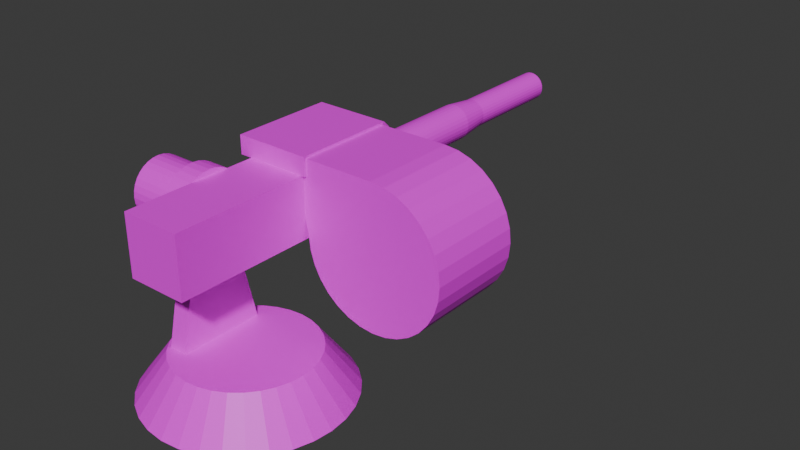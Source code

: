 # Source: AGL.blend  (saved by Blender 4.1.24; exported with 4.5.12 LTS)
import bpy
from mathutils import Matrix  # noqa: F401  (used for matrix-valued properties, if any)

bpy.ops.wm.read_factory_settings(use_empty=True)
scene = bpy.context.scene
scene.name = 'Scene'

# ---- collections
col_agl = bpy.data.collections.new('AGL'); scene.collection.children.link(col_agl)

# ---- images (referenced by path relative to the original .blend; pixels are not part of the script)
import os
ASSET_DIR = os.environ.get("B2B_ASSET_DIR", "")  # directory of the original .blend (textures are referenced by path, not embedded)
HERE = os.path.dirname(os.path.abspath(__file__))  # packed textures are extracted next to this script under _unpacked/

def load_image(name, relpath, width, height, colorspace="sRGB"):
    """Load a texture the original file referenced (path relative to the .blend, or extracted next to this script)."""
    p = next((c for c in (os.path.join(HERE, relpath), os.path.join(ASSET_DIR, relpath)) if relpath and os.path.exists(c)), "")
    if p:
        img = bpy.data.images.load(p, check_existing=True)
        img.name = name
    else:  # same state as the original file: an image datablock whose file is absent (Cycles renders it pink)
        img = bpy.data.images.new(name, width, height)
        img.source = "FILE"
        img.filepath = "//" + (relpath or name)
    img.colorspace_settings.name = colorspace
    return img
img_image = load_image('Image', 'AGL.png', 1024, 1024, 'sRGB')

# ---- materials (node trees are filled in below, after node groups)
mat_agl_diffuse = bpy.data.materials.new('agl_diffuse')
mat_agl_diffuse.use_transparent_shadow = False

# ---- material node trees
mat_agl_diffuse.use_nodes = True; mat_agl_diffuse.node_tree.nodes.clear()
_N = mat_agl_diffuse.node_tree.nodes; _L = mat_agl_diffuse.node_tree.links
n0 = _N.new('ShaderNodeBsdfPrincipled'); n0.name = 'Principled BSDF'; n0.location = (10, 300)
n1 = _N.new('ShaderNodeOutputMaterial'); n1.name = 'Material Output'; n1.location = (300, 300)
n2 = _N.new('ShaderNodeTexImage'); n2.name = 'Image Texture'; n2.location = (-280, 280)
n2.image = img_image
_L.new(n0.outputs[0], n1.inputs[0])
_L.new(n2.outputs[0], n0.inputs[0])
n1.is_active_output = True

# ---- world
world_world = bpy.data.worlds.new('World'); scene.world = world_world
world_world.use_nodes = True; world_world.node_tree.nodes.clear()
_N = world_world.node_tree.nodes; _L = world_world.node_tree.links
n0 = _N.new('ShaderNodeOutputWorld'); n0.name = 'World Output'; n0.location = (300, 300)
n1 = _N.new('ShaderNodeBackground'); n1.name = 'Background'; n1.location = (10, 300)
n1.inputs[0].default_value = (0.05088, 0.05088, 0.05088, 1.0)
_L.new(n1.outputs[0], n0.inputs[0])
n0.is_active_output = True
world_world.color = (0.05088, 0.05088, 0.05088)
world_world.use_sun_shadow = False
world_world.sun_shadow_jitter_overblur = 0.0

# ---- meshes
me_cube = bpy.data.meshes.new('Cube')
me_cube.from_pydata([(0.06703, -0.5362, 0.06703), (0.06703, -0.5362, -0.06703), (-0.06703, -0.5362, 0.06703), (-0.06703, -0.5362, -0.06703), (0.06703, 0.06703, 0.03916), (0.06703, 0.06703, -0.06703), (-0.06703, 0.06703, 0.03916), (-0.06703, 0.06703, -0.06703), (0.06703, -0.2346, -0.06703), (-0.06703, -0.2346, 0.06703), (-0.06703, -0.2346, -0.06703), (0.06703, -0.2346, 0.06703), (0.06703, 0.006703, -0.06703), (-0.06703, 0.006703, 0.06703), (-0.06703, 0.006703, -0.06703), (0.06703, 0.006703, 0.06703), (-0.094, -0.2346, 0.06703), (-0.094, 0.006703, 0.06703), (-0.094, -0.2346, 0.1082), (0.07507, 0.006703, 0.06703), (0.07507, -0.2346, 0.06703), (0.07507, -0.2346, 0.1082), (0.03315, 0.3902, -0.01306), (0.04135, 0.06672, -0.01306), (0.03252, 0.3902, -0.01953), (0.04056, 0.06672, -0.02113), (0.03063, 0.3902, -0.02575), (0.03821, 0.06672, -0.02889), (0.02757, 0.3902, -0.03148), (0.03438, 0.06672, -0.03604), (0.02344, 0.3902, -0.03651), (0.02924, 0.06672, -0.0423), (0.01842, 0.3902, -0.04063), (0.02297, 0.06672, -0.04745), (0.01269, 0.3902, -0.04369), (0.01583, 0.06672, -0.05127), (0.006468, 0.3902, -0.04558), (0.008068, 0.06672, -0.05362), (-3.415e-09, 0.3902, -0.04622), (1.162e-08, 0.06672, -0.05442), (-0.006468, 0.3902, -0.04558), (-0.008068, 0.06672, -0.05362), (-0.01269, 0.3902, -0.04369), (-0.01583, 0.06672, -0.05127), (-0.01842, 0.3902, -0.04063), (-0.02297, 0.06672, -0.04745), (-0.02344, 0.3902, -0.03651), (-0.02924, 0.06672, -0.04231), (-0.02757, 0.3902, -0.03148), (-0.03438, 0.06672, -0.03604), (-0.03063, 0.3902, -0.02575), (-0.03821, 0.06672, -0.02889), (-0.03252, 0.3902, -0.01953), (-0.04056, 0.06672, -0.02113), (-0.03315, 0.3902, -0.01306), (-0.04135, 0.06672, -0.01306), (-0.03252, 0.3902, -0.006596), (-0.04056, 0.06672, -0.004996), (-0.03063, 0.3902, -0.0003765), (-0.03821, 0.06672, 0.002762), (-0.02757, 0.3902, 0.005355), (-0.03438, 0.06672, 0.009911), (-0.02344, 0.3902, 0.01038), (-0.02924, 0.06672, 0.01618), (-0.01842, 0.3902, 0.0145), (-0.02297, 0.06672, 0.02132), (-0.01269, 0.3902, 0.01757), (-0.01583, 0.06672, 0.02514), (-0.006468, 0.3902, 0.01945), (-0.008068, 0.06672, 0.0275), (-1.447e-08, 0.3902, 0.02009), (5.04e-10, 0.06672, 0.02829), (0.006468, 0.3902, 0.01945), (0.008068, 0.06672, 0.0275), (0.01269, 0.3902, 0.01757), (0.01583, 0.06672, 0.02514), (0.01842, 0.3902, 0.0145), (0.02297, 0.06672, 0.02132), (0.02344, 0.3902, 0.01038), (0.02924, 0.06672, 0.01618), (0.02757, 0.3902, 0.005355), (0.03438, 0.06672, 0.009911), (0.03063, 0.3902, -0.0003765), (0.03821, 0.06672, 0.002762), (0.03252, 0.3902, -0.006596), (0.04056, 0.06672, -0.004996), (0.04135, 0.3215, -0.01306), (0.04056, 0.3215, -0.02113), (0.03821, 0.3215, -0.02889), (0.03438, 0.3215, -0.03604), (0.02924, 0.3215, -0.0423), (0.02297, 0.3215, -0.04745), (0.01583, 0.3215, -0.05127), (0.008068, 0.3215, -0.05362), (-2.534e-09, 0.3215, -0.05442), (-0.008068, 0.3215, -0.05362), (-0.01583, 0.3215, -0.05127), (-0.02297, 0.3215, -0.04745), (-0.02924, 0.3215, -0.04231), (-0.03438, 0.3215, -0.03604), (-0.03821, 0.3215, -0.02889), (-0.04056, 0.3215, -0.02113), (-0.04135, 0.3215, -0.01306), (-0.04056, 0.3215, -0.004996), (-0.03821, 0.3215, 0.002762), (-0.03438, 0.3215, 0.009911), (-0.02924, 0.3215, 0.01618), (-0.02297, 0.3215, 0.02132), (-0.01583, 0.3215, 0.02514), (-0.008068, 0.3215, 0.0275), (-1.365e-08, 0.3215, 0.02829), (0.008068, 0.3215, 0.0275), (0.01583, 0.3215, 0.02514), (0.02297, 0.3215, 0.02132), (0.02924, 0.3215, 0.01618), (0.03438, 0.3215, 0.009911), (0.03821, 0.3215, 0.002762), (0.04056, 0.3215, -0.004996), (0.03315, 0.6326, -0.01306), (0.03252, 0.6326, -0.01953), (0.03063, 0.6326, -0.02575), (0.02757, 0.6326, -0.03148), (0.02344, 0.6326, -0.03651), (0.01842, 0.6326, -0.04063), (0.01269, 0.6326, -0.04369), (0.006468, 0.6326, -0.04558), (-6.306e-09, 0.6326, -0.04622), (-0.006468, 0.6326, -0.04558), (-0.01269, 0.6326, -0.04369), (-0.01842, 0.6326, -0.04063), (-0.02344, 0.6326, -0.03651), (-0.02757, 0.6326, -0.03148), (-0.03063, 0.6326, -0.02575), (-0.03252, 0.6326, -0.01953), (-0.03315, 0.6326, -0.01306), (-0.03252, 0.6326, -0.006596), (-0.03063, 0.6326, -0.0003765), (-0.02757, 0.6326, 0.005355), (-0.02344, 0.6326, 0.01038), (-0.01842, 0.6326, 0.0145), (-0.01269, 0.6326, 0.01757), (-0.006468, 0.6326, 0.01945), (-1.736e-08, 0.6326, 0.02009), (0.006468, 0.6326, 0.01945), (0.01269, 0.6326, 0.01757), (0.01842, 0.6326, 0.0145), (0.02344, 0.6326, 0.01038), (0.02757, 0.6326, 0.005355), (0.03063, 0.6326, -0.0003765), (0.03252, 0.6326, -0.006596), (-0.094, -0.007373, 0.1082), (-0.094, 0.006703, 0.09416), (0.07507, 0.006703, 0.09416), (0.07507, -0.007373, 0.1082)], [], [(15, 4, 6, 13), (14, 13, 6, 7), (7, 6, 4, 5), (8, 1, 3, 10), (1, 0, 2, 3), (8, 11, 0, 1), (12, 15, 11, 8), (12, 8, 10, 14), (3, 2, 9, 10), (0, 11, 9, 2), (5, 12, 14, 7), (5, 4, 15, 12), (10, 9, 13, 14), (17, 16, 150), (21, 20, 153), (20, 19, 153), (19, 152, 153), (13, 9, 16, 17), (16, 18, 150), (151, 150, 153, 152), (11, 15, 19, 20), (151, 17, 150), (18, 16, 9, 11, 20, 21), (86, 23, 25, 87), (87, 25, 27, 88), (88, 27, 29, 89), (89, 29, 31, 90), (90, 31, 33, 91), (91, 33, 35, 92), (92, 35, 37, 93), (93, 37, 39, 94), (94, 39, 41, 95), (95, 41, 43, 96), (96, 43, 45, 97), (97, 45, 47, 98), (98, 47, 49, 99), (99, 49, 51, 100), (100, 51, 53, 101), (101, 53, 55, 102), (102, 55, 57, 103), (103, 57, 59, 104), (104, 59, 61, 105), (105, 61, 63, 106), (106, 63, 65, 107), (107, 65, 67, 108), (108, 67, 69, 109), (109, 69, 71, 110), (110, 71, 73, 111), (111, 73, 75, 112), (112, 75, 77, 113), (113, 77, 79, 114), (114, 79, 81, 115), (115, 81, 83, 116), (116, 83, 85, 117), (117, 85, 23, 86), (54, 56, 135, 134), (24, 22, 86, 87), (26, 24, 87, 88), (28, 26, 88, 89), (30, 28, 89, 90), (32, 30, 90, 91), (34, 32, 91, 92), (36, 34, 92, 93), (38, 36, 93, 94), (40, 38, 94, 95), (42, 40, 95, 96), (44, 42, 96, 97), (46, 44, 97, 98), (48, 46, 98, 99), (50, 48, 99, 100), (52, 50, 100, 101), (54, 52, 101, 102), (56, 54, 102, 103), (58, 56, 103, 104), (60, 58, 104, 105), (62, 60, 105, 106), (64, 62, 106, 107), (66, 64, 107, 108), (68, 66, 108, 109), (70, 68, 109, 110), (72, 70, 110, 111), (74, 72, 111, 112), (76, 74, 112, 113), (78, 76, 113, 114), (80, 78, 114, 115), (82, 80, 115, 116), (84, 82, 116, 117), (22, 84, 117, 86), (118, 119, 120, 121, 122, 123, 124, 125, 126, 127, 128, 129, 130, 131, 132, 133, 134, 135, 136, 137, 138, 139, 140, 141, 142, 143, 144, 145, 146, 147, 148, 149), (28, 30, 122, 121), (82, 84, 149, 148), (56, 58, 136, 135), (30, 32, 123, 122), (84, 22, 118, 149), (58, 60, 137, 136), (32, 34, 124, 123), (60, 62, 138, 137), (34, 36, 125, 124), (62, 64, 139, 138), (36, 38, 126, 125), (64, 66, 140, 139), (38, 40, 127, 126), (66, 68, 141, 140), (40, 42, 128, 127), (68, 70, 142, 141), (42, 44, 129, 128), (70, 72, 143, 142), (44, 46, 130, 129), (72, 74, 144, 143), (46, 48, 131, 130), (74, 76, 145, 144), (48, 50, 132, 131), (22, 24, 119, 118), (76, 78, 146, 145), (50, 52, 133, 132), (24, 26, 120, 119), (78, 80, 147, 146), (52, 54, 134, 133), (26, 28, 121, 120), (80, 82, 148, 147), (150, 18, 21, 153), (151, 152, 19, 15, 13, 17)])
_uv = me_cube.uv_layers.new(name='UVMap')
_uv.uv.foreach_set('vector', [0.8902, 0.2603, 0.9338, 0.2603, 0.9338, 0.3483, 0.8902, 0.3483, 0.5419, 0.0557, 0.4539, 0.0557, 0.4722, 0.01609, 0.5419, 0.01609, 0.1357, 0.9266, 0.06598, 0.9266, 0.06598, 0.8386, 0.1357, 0.8386, 0.2779, 0.2141, 0.2779, 0.4122, 0.1898, 0.4122, 0.1898, 0.2141, 0.858, 0.2603, 0.858, 0.3483, 0.77, 0.3483, 0.77, 0.2603, 0.2779, 0.2141, 0.3659, 0.2141, 0.3659, 0.4122, 0.2779, 0.4122, 0.2779, 0.0557, 0.3659, 0.0557, 0.3659, 0.2141, 0.2779, 0.2141, 0.2779, 0.0557, 0.2779, 0.2141, 0.1898, 0.2141, 0.1898, 0.0557, 0.5419, 0.4122, 0.4539, 0.4122, 0.4539, 0.2141, 0.5419, 0.2141, 0.3659, 0.4122, 0.3659, 0.2141, 0.4539, 0.2141, 0.4539, 0.4122, 0.2779, 0.01609, 0.2779, 0.0557, 0.1898, 0.0557, 0.1898, 0.01609, 0.2779, 0.01609, 0.3476, 0.01609, 0.3659, 0.0557, 0.2779, 0.0557, 0.5419, 0.2141, 0.4539, 0.2141, 0.4539, 0.0557, 0.5419, 0.0557, 0.7964, 0.6079, 0.7964, 0.4494, 0.8235, 0.5986, 0.9345, 0.4494, 0.9615, 0.4494, 0.9345, 0.5986, 0.9615, 0.4494, 0.9615, 0.6079, 0.9345, 0.5986, 0.9615, 0.6079, 0.9437, 0.6079, 0.9345, 0.5986, 0.0338, 0.6653, 0.0338, 0.8237, 0.01609, 0.8237, 0.01609, 0.6653, 0.7964, 0.4494, 0.8235, 0.4494, 0.8235, 0.5986, 0.8235, 0.6117, 0.8235, 0.5986, 0.9345, 0.5986, 0.9345, 0.6117, 0.3659, 0.2141, 0.3659, 0.0557, 0.3712, 0.0557, 0.3712, 0.2141, 0.8142, 0.6079, 0.7964, 0.6079, 0.8235, 0.5986, 0.8235, 0.4494, 0.8235, 0.4224, 0.8412, 0.4224, 0.9292, 0.4224, 0.9345, 0.4224, 0.9345, 0.4494, 0.7001, 0.1758, 0.7021, 0.01653, 0.7072, 0.01653, 0.7051, 0.1758, 0.7051, 0.1758, 0.7072, 0.01653, 0.7123, 0.01653, 0.7101, 0.1758, 0.7101, 0.1758, 0.7123, 0.01653, 0.7174, 0.01653, 0.7151, 0.1758, 0.7151, 0.1758, 0.7174, 0.01653, 0.7225, 0.01653, 0.7201, 0.1758, 0.7201, 0.1758, 0.7225, 0.01653, 0.7276, 0.01653, 0.7252, 0.1758, 0.7252, 0.1758, 0.7276, 0.01653, 0.7327, 0.01653, 0.7303, 0.1758, 0.7303, 0.1758, 0.7327, 0.01653, 0.7378, 0.01653, 0.7354, 0.1758, 0.576, 0.1758, 0.5741, 0.01653, 0.5792, 0.01653, 0.5812, 0.1758, 0.5812, 0.1758, 0.5792, 0.01653, 0.5843, 0.01653, 0.5863, 0.1758, 0.5863, 0.1758, 0.5843, 0.01653, 0.5895, 0.01653, 0.5914, 0.1758, 0.5914, 0.1758, 0.5895, 0.01653, 0.5946, 0.01653, 0.5964, 0.1758, 0.5964, 0.1758, 0.5946, 0.01653, 0.5997, 0.01653, 0.6014, 0.1758, 0.6014, 0.1758, 0.5997, 0.01653, 0.6049, 0.01653, 0.6064, 0.1758, 0.6064, 0.1758, 0.6049, 0.01653, 0.61, 0.01653, 0.6114, 0.1758, 0.6114, 0.1758, 0.61, 0.01653, 0.6151, 0.01653, 0.6164, 0.1758, 0.6164, 0.1758, 0.6151, 0.01653, 0.6202, 0.01653, 0.6213, 0.1758, 0.6213, 0.1758, 0.6202, 0.01653, 0.6253, 0.01653, 0.6263, 0.1758, 0.6263, 0.1758, 0.6253, 0.01653, 0.6305, 0.01653, 0.6312, 0.1758, 0.6312, 0.1758, 0.6305, 0.01653, 0.6356, 0.01653, 0.6361, 0.1758, 0.6361, 0.1758, 0.6356, 0.01653, 0.6407, 0.01653, 0.641, 0.1758, 0.641, 0.1758, 0.6407, 0.01653, 0.6458, 0.01653, 0.646, 0.1758, 0.646, 0.1758, 0.6458, 0.01653, 0.6509, 0.01653, 0.6509, 0.1758, 0.6509, 0.1758, 0.6509, 0.01653, 0.6561, 0.01653, 0.6558, 0.1758, 0.6558, 0.1758, 0.6561, 0.01653, 0.6612, 0.01653, 0.6607, 0.1758, 0.6607, 0.1758, 0.6612, 0.01653, 0.6663, 0.01653, 0.6656, 0.1758, 0.6656, 0.1758, 0.6663, 0.01653, 0.6714, 0.01653, 0.6705, 0.1758, 0.6705, 0.1758, 0.6714, 0.01653, 0.6765, 0.01653, 0.6754, 0.1758, 0.6754, 0.1758, 0.6765, 0.01653, 0.6816, 0.01653, 0.6803, 0.1758, 0.6803, 0.1758, 0.6816, 0.01653, 0.6868, 0.01653, 0.6853, 0.1758, 0.6853, 0.1758, 0.6868, 0.01653, 0.6919, 0.01653, 0.6902, 0.1758, 0.6902, 0.1758, 0.6919, 0.01653, 0.697, 0.01653, 0.6951, 0.1758, 0.6951, 0.1758, 0.697, 0.01653, 0.7021, 0.01653, 0.7001, 0.1758, 0.6236, 0.2207, 0.6282, 0.2207, 0.6288, 0.3901, 0.6243, 0.3901, 0.7021, 0.2207, 0.6976, 0.2207, 0.7001, 0.1758, 0.7051, 0.1758, 0.7067, 0.2207, 0.7021, 0.2207, 0.7051, 0.1758, 0.7101, 0.1758, 0.7112, 0.2207, 0.7067, 0.2207, 0.7101, 0.1758, 0.7151, 0.1758, 0.7157, 0.2207, 0.7112, 0.2207, 0.7151, 0.1758, 0.7201, 0.1758, 0.7201, 0.2207, 0.7157, 0.2207, 0.7201, 0.1758, 0.7252, 0.1758, 0.7246, 0.2207, 0.7201, 0.2207, 0.7252, 0.1758, 0.7303, 0.1758, 0.7289, 0.2207, 0.7246, 0.2207, 0.7303, 0.1758, 0.7354, 0.1758, 0.5874, 0.2207, 0.583, 0.2207, 0.576, 0.1758, 0.5812, 0.1758, 0.5918, 0.2207, 0.5874, 0.2207, 0.5812, 0.1758, 0.5863, 0.1758, 0.5963, 0.2207, 0.5918, 0.2207, 0.5863, 0.1758, 0.5914, 0.1758, 0.6008, 0.2207, 0.5963, 0.2207, 0.5914, 0.1758, 0.5964, 0.1758, 0.6053, 0.2207, 0.6008, 0.2207, 0.5964, 0.1758, 0.6014, 0.1758, 0.6098, 0.2207, 0.6053, 0.2207, 0.6014, 0.1758, 0.6064, 0.1758, 0.6144, 0.2207, 0.6098, 0.2207, 0.6064, 0.1758, 0.6114, 0.1758, 0.619, 0.2207, 0.6144, 0.2207, 0.6114, 0.1758, 0.6164, 0.1758, 0.6236, 0.2207, 0.619, 0.2207, 0.6164, 0.1758, 0.6213, 0.1758, 0.6282, 0.2207, 0.6236, 0.2207, 0.6213, 0.1758, 0.6263, 0.1758, 0.6328, 0.2207, 0.6282, 0.2207, 0.6263, 0.1758, 0.6312, 0.1758, 0.6374, 0.2207, 0.6328, 0.2207, 0.6312, 0.1758, 0.6361, 0.1758, 0.642, 0.2207, 0.6374, 0.2207, 0.6361, 0.1758, 0.641, 0.1758, 0.6467, 0.2207, 0.642, 0.2207, 0.641, 0.1758, 0.646, 0.1758, 0.6513, 0.2207, 0.6467, 0.2207, 0.646, 0.1758, 0.6509, 0.1758, 0.656, 0.2207, 0.6513, 0.2207, 0.6509, 0.1758, 0.6558, 0.1758, 0.6606, 0.2207, 0.656, 0.2207, 0.6558, 0.1758, 0.6607, 0.1758, 0.6653, 0.2207, 0.6606, 0.2207, 0.6607, 0.1758, 0.6656, 0.1758, 0.6699, 0.2207, 0.6653, 0.2207, 0.6656, 0.1758, 0.6705, 0.1758, 0.6745, 0.2207, 0.6699, 0.2207, 0.6705, 0.1758, 0.6754, 0.1758, 0.6792, 0.2207, 0.6745, 0.2207, 0.6754, 0.1758, 0.6803, 0.1758, 0.6838, 0.2207, 0.6792, 0.2207, 0.6803, 0.1758, 0.6853, 0.1758, 0.6884, 0.2207, 0.6838, 0.2207, 0.6853, 0.1758, 0.6902, 0.1758, 0.693, 0.2207, 0.6884, 0.2207, 0.6902, 0.1758, 0.6951, 0.1758, 0.6976, 0.2207, 0.693, 0.2207, 0.6951, 0.1758, 0.7001, 0.1758, 0.943, 0.7507, 0.9414, 0.7468, 0.9406, 0.7426, 0.9406, 0.7383, 0.9414, 0.7342, 0.943, 0.7302, 0.9454, 0.7267, 0.9484, 0.7237, 0.952, 0.7213, 0.9559, 0.7196, 0.9601, 0.7188, 0.9644, 0.7188, 0.9686, 0.7196, 0.9725, 0.7213, 0.9761, 0.7237, 0.9791, 0.7267, 0.9814, 0.7302, 0.9831, 0.7342, 0.9839, 0.7383, 0.9839, 0.7426, 0.9831, 0.7468, 0.9814, 0.7507, 0.9791, 0.7543, 0.9761, 0.7573, 0.9725, 0.7597, 0.9686, 0.7613, 0.9644, 0.7621, 0.9601, 0.7621, 0.9559, 0.7613, 0.952, 0.7597, 0.9484, 0.7573, 0.9454, 0.7543, 0.7112, 0.2207, 0.7157, 0.2207, 0.7145, 0.3901, 0.71, 0.3901, 0.6884, 0.2207, 0.693, 0.2207, 0.692, 0.3901, 0.6875, 0.3901, 0.6282, 0.2207, 0.6328, 0.2207, 0.6333, 0.3901, 0.6288, 0.3901, 0.7157, 0.2207, 0.7201, 0.2207, 0.719, 0.3901, 0.7145, 0.3901, 0.693, 0.2207, 0.6976, 0.2207, 0.6965, 0.3901, 0.692, 0.3901, 0.6328, 0.2207, 0.6374, 0.2207, 0.6379, 0.3901, 0.6333, 0.3901, 0.7201, 0.2207, 0.7246, 0.2207, 0.7235, 0.3901, 0.719, 0.3901, 0.6374, 0.2207, 0.642, 0.2207, 0.6424, 0.3901, 0.6379, 0.3901, 0.7246, 0.2207, 0.7289, 0.2207, 0.7281, 0.3901, 0.7235, 0.3901, 0.642, 0.2207, 0.6467, 0.2207, 0.6469, 0.3901, 0.6424, 0.3901, 0.583, 0.2207, 0.5874, 0.2207, 0.5884, 0.3901, 0.5839, 0.3901, 0.6467, 0.2207, 0.6513, 0.2207, 0.6514, 0.3901, 0.6469, 0.3901, 0.5874, 0.2207, 0.5918, 0.2207, 0.5929, 0.3901, 0.5884, 0.3901, 0.6513, 0.2207, 0.656, 0.2207, 0.6559, 0.3901, 0.6514, 0.3901, 0.5918, 0.2207, 0.5963, 0.2207, 0.5974, 0.3901, 0.5929, 0.3901, 0.656, 0.2207, 0.6606, 0.2207, 0.6604, 0.3901, 0.6559, 0.3901, 0.5963, 0.2207, 0.6008, 0.2207, 0.6018, 0.3901, 0.5974, 0.3901, 0.6606, 0.2207, 0.6653, 0.2207, 0.6649, 0.3901, 0.6604, 0.3901, 0.6008, 0.2207, 0.6053, 0.2207, 0.6063, 0.3901, 0.6018, 0.3901, 0.6653, 0.2207, 0.6699, 0.2207, 0.6694, 0.3901, 0.6649, 0.3901, 0.6053, 0.2207, 0.6098, 0.2207, 0.6108, 0.3901, 0.6063, 0.3901, 0.6699, 0.2207, 0.6745, 0.2207, 0.6739, 0.3901, 0.6694, 0.3901, 0.6098, 0.2207, 0.6144, 0.2207, 0.6153, 0.3901, 0.6108, 0.3901, 0.6976, 0.2207, 0.7021, 0.2207, 0.701, 0.3901, 0.6965, 0.3901, 0.6745, 0.2207, 0.6792, 0.2207, 0.6784, 0.3901, 0.6739, 0.3901, 0.6144, 0.2207, 0.619, 0.2207, 0.6198, 0.3901, 0.6153, 0.3901, 0.7021, 0.2207, 0.7067, 0.2207, 0.7055, 0.3901, 0.701, 0.3901, 0.6792, 0.2207, 0.6838, 0.2207, 0.683, 0.3901, 0.6784, 0.3901, 0.619, 0.2207, 0.6236, 0.2207, 0.6243, 0.3901, 0.6198, 0.3901, 0.7067, 0.2207, 0.7112, 0.2207, 0.71, 0.3901, 0.7055, 0.3901, 0.6838, 0.2207, 0.6884, 0.2207, 0.6875, 0.3901, 0.683, 0.3901, 0.8235, 0.5986, 0.8235, 0.4494, 0.9345, 0.4494, 0.9345, 0.5986, 0.8235, 0.6117, 0.9345, 0.6117, 0.9345, 0.6295, 0.9292, 0.6295, 0.8412, 0.6295, 0.8235, 0.6295])
me_cube.materials.append(mat_agl_diffuse)
me_cube.use_mirror_vertex_groups = False
me_cube.update()
me_cylinder = bpy.data.meshes.new('Cylinder')
me_cylinder.from_pydata([(0.024, -0.08, 4.673e-09), (-0.024, -0.06697, -4.673e-09), (0.024, -0.07846, -0.01561), (-0.024, -0.06568, -0.01306), (0.024, -0.07391, -0.03061), (-0.024, -0.06187, -0.02563), (0.024, -0.06652, -0.04445), (-0.024, -0.05568, -0.0372), (0.02052, -0.04761, -0.06392), (-0.024, -0.04735, -0.04735), (0.02052, -0.04445, -0.06652), (-0.024, -0.0372, -0.05568), (0.02052, -0.03061, -0.07391), (-0.024, -0.02563, -0.06187), (0.02052, -0.01561, -0.07846), (-0.024, -0.01306, -0.06568), (0.02052, 1.794e-09, -0.08), (-0.024, -2.098e-09, -0.06697), (0.02052, 0.01561, -0.07846), (-0.024, 0.01306, -0.06568), (0.02052, 0.03061, -0.07391), (-0.024, 0.02563, -0.06187), (0.02052, 0.04445, -0.06652), (-0.024, 0.0372, -0.05568), (0.02052, 0.04761, -0.06392), (-0.024, 0.04735, -0.04735), (0.024, 0.06652, -0.04445), (-0.024, 0.05568, -0.0372), (0.024, 0.07391, -0.03061), (-0.024, 0.06187, -0.02563), (0.024, 0.07846, -0.01561), (-0.024, 0.06568, -0.01306), (0.024, 0.08, 4.673e-09), (-0.024, 0.06697, -4.673e-09), (0.024, 0.07846, 0.01561), (-0.024, 0.06568, 0.01306), (0.024, 0.07391, 0.03061), (-0.024, 0.06187, 0.02563), (0.024, 0.06652, 0.04445), (-0.024, 0.05568, 0.0372), (0.024, 0.05657, 0.05657), (-0.024, 0.04735, 0.04735), (0.024, 0.04445, 0.06652), (-0.024, 0.0372, 0.05568), (0.024, 0.03061, 0.07391), (-0.024, 0.02563, 0.06187), (0.024, 0.01561, 0.07846), (-0.024, 0.01306, 0.06568), (0.024, 2.098e-09, 0.08), (-0.024, -2.098e-09, 0.06697), (0.024, -0.01561, 0.07846), (-0.024, -0.01306, 0.06568), (0.024, -0.03061, 0.07391), (-0.024, -0.02563, 0.06187), (0.024, -0.04445, 0.06652), (-0.024, -0.0372, 0.05568), (0.024, -0.05657, 0.05657), (-0.024, -0.04735, 0.04735), (0.024, -0.06652, 0.04445), (-0.024, -0.05568, 0.0372), (0.024, -0.07391, 0.03061), (-0.024, -0.06187, 0.02563), (0.024, -0.07846, 0.01561), (-0.024, -0.06568, 0.01306), (-0.024, -0.07846, -0.01561), (-0.024, -0.08, -4.673e-09), (-0.024, -0.07391, -0.03061), (-0.024, -0.06652, -0.04445), (-0.02052, -0.04761, -0.06392), (-0.02052, -0.04445, -0.06652), (-0.02052, -0.03061, -0.07391), (-0.02052, -0.01561, -0.07846), (-0.02052, -1.794e-09, -0.08), (-0.02052, 0.01561, -0.07846), (-0.02052, 0.03061, -0.07391), (-0.02052, 0.04445, -0.06652), (-0.02052, 0.04761, -0.06392), (-0.024, 0.06652, -0.04445), (-0.024, 0.07391, -0.03061), (-0.024, 0.07846, -0.01561), (-0.024, 0.08, -4.673e-09), (-0.024, 0.07846, 0.01561), (-0.024, 0.07391, 0.03061), (-0.024, 0.06652, 0.04445), (-0.024, 0.05657, 0.05657), (-0.024, 0.04445, 0.06652), (-0.024, 0.03061, 0.07391), (-0.024, 0.01561, 0.07846), (-0.024, -2.098e-09, 0.08), (-0.024, -0.01561, 0.07846), (-0.024, -0.03061, 0.07391), (-0.024, -0.04445, 0.06652), (-0.024, -0.05657, 0.05657), (-0.024, -0.06652, 0.04445), (-0.024, -0.07391, 0.03061), (-0.024, -0.07846, 0.01561), (-0.1245, -0.06568, -0.01306), (-0.1245, -0.06697, -2.548e-08), (-0.1245, -0.06187, -0.02563), (-0.1245, -0.05568, -0.0372), (-0.1245, -0.04735, -0.04735), (-0.1245, -0.0372, -0.05568), (-0.1245, -0.02563, -0.06187), (-0.1245, -0.01306, -0.06568), (-0.1245, -1.088e-08, -0.06697), (-0.1245, 0.01306, -0.06568), (-0.1245, 0.02563, -0.06187), (-0.1245, 0.0372, -0.05568), (-0.1245, 0.04735, -0.04735), (-0.1245, 0.05568, -0.0372), (-0.1245, 0.06187, -0.02563), (-0.1245, 0.06568, -0.01306), (-0.1245, 0.06697, -2.548e-08), (-0.1245, 0.06568, 0.01306), (-0.1245, 0.06187, 0.02563), (-0.1245, 0.05568, 0.0372), (-0.1245, 0.04735, 0.04735), (-0.1245, 0.0372, 0.05568), (-0.1245, 0.02563, 0.06187), (-0.1245, 0.01306, 0.06568), (-0.1245, -1.088e-08, 0.06697), (-0.1245, -0.01306, 0.06568), (-0.1245, -0.02563, 0.06187), (-0.1245, -0.0372, 0.05568), (-0.1245, -0.04735, 0.04735), (-0.1245, -0.05568, 0.0372), (-0.1245, -0.06187, 0.02563), (-0.1245, -0.06568, 0.01306), (-0.024, -0.05657, -0.05657), (0.024, -0.05657, -0.05657), (0.024, -0.04445, -0.06652), (-0.024, -0.04445, -0.06652), (0.024, -0.03061, -0.07391), (-0.024, -0.03061, -0.07391), (0.024, -0.01561, -0.07846), (-0.024, -0.01561, -0.07846), (0.024, 2.098e-09, -0.08), (-0.024, -2.098e-09, -0.08), (0.024, 0.01561, -0.07846), (-0.024, 0.01561, -0.07846), (0.024, 0.03061, -0.07391), (-0.024, 0.03061, -0.07391), (0.024, 0.04445, -0.06652), (-0.024, 0.04445, -0.06652), (0.024, 0.05657, -0.05657), (-0.024, 0.05657, -0.05657), (-0.02052, -0.04445, -0.2828), (0.02052, -0.04445, -0.2828), (-0.02052, -0.03061, -0.2828), (0.02052, -0.03061, -0.2828), (-0.02052, -0.01561, -0.2828), (0.02052, -0.01561, -0.2828), (-0.02052, -6.728e-10, -0.2828), (0.02052, 2.916e-09, -0.2828), (-0.02052, 0.01561, -0.2828), (0.02052, 0.01561, -0.2828), (-0.02052, 0.03061, -0.2828), (0.02052, 0.03061, -0.2828), (-0.02052, 0.04445, -0.2828), (0.02052, 0.04445, -0.2828), (-0.02052, -0.09686, -0.2828), (0.02052, -0.09686, -0.2828), (0.02052, 0.09686, -0.2828), (-0.02052, 0.09686, -0.2828), (0.09073, -0.226, -0.3777), (0.09073, -0.1555, -0.2827), (0.04664, -0.2216, -0.3777), (0.0604, -0.1525, -0.2827), (0.004254, -0.2088, -0.3777), (0.03124, -0.1436, -0.2827), (-0.03481, -0.1879, -0.3777), (0.004361, -0.1293, -0.2827), (-0.06905, -0.1598, -0.3777), (-0.0192, -0.1099, -0.2827), (-0.09716, -0.1255, -0.3777), (-0.03853, -0.08637, -0.2827), (-0.118, -0.08647, -0.3777), (-0.05289, -0.05949, -0.2827), (-0.1309, -0.04408, -0.3777), (-0.06174, -0.03033, -0.2827), (-0.1352, 7.979e-09, -0.3777), (-0.06473, 3.788e-09, -0.2827), (-0.1309, 0.04408, -0.3777), (-0.06174, 0.03033, -0.2827), (-0.118, 0.08647, -0.3777), (-0.05289, 0.05949, -0.2827), (-0.09716, 0.1255, -0.3777), (-0.03853, 0.08637, -0.2827), (-0.06905, 0.1598, -0.3777), (-0.0192, 0.1099, -0.2827), (-0.03481, 0.1879, -0.3777), (0.004361, 0.1293, -0.2827), (0.004254, 0.2088, -0.3777), (0.03124, 0.1436, -0.2827), (0.04664, 0.2216, -0.3777), (0.0604, 0.1525, -0.2827), (0.09073, 0.226, -0.3777), (0.09073, 0.1555, -0.2827), (0.1348, 0.2216, -0.3777), (0.1211, 0.1525, -0.2827), (0.1772, 0.2088, -0.3777), (0.1502, 0.1436, -0.2827), (0.2163, 0.1879, -0.3777), (0.1771, 0.1293, -0.2827), (0.2505, 0.1598, -0.3777), (0.2006, 0.1099, -0.2827), (0.2786, 0.1255, -0.3777), (0.22, 0.08637, -0.2827), (0.2995, 0.08647, -0.3777), (0.2343, 0.05949, -0.2827), (0.3123, 0.04408, -0.3777), (0.2432, 0.03033, -0.2827), (0.3167, -1.323e-08, -0.3777), (0.2462, -1.08e-08, -0.2827), (0.3123, -0.04408, -0.3777), (0.2432, -0.03033, -0.2827), (0.2995, -0.08647, -0.3777), (0.2343, -0.05949, -0.2827), (0.2786, -0.1255, -0.3777), (0.22, -0.08637, -0.2827), (0.2505, -0.1598, -0.3777), (0.2006, -0.1099, -0.2827), (0.2163, -0.1879, -0.3777), (0.1771, -0.1293, -0.2827), (0.1772, -0.2088, -0.3777), (0.1502, -0.1436, -0.2827), (0.1348, -0.2216, -0.3777), (0.1211, -0.1525, -0.2827)], [], [(0, 65, 64, 2), (2, 64, 66, 4), (4, 66, 67, 6), (6, 67, 128, 129), (8, 68, 160, 161), (16, 14, 151, 153), (74, 75, 158, 156), (70, 71, 150, 148), (22, 20, 157, 159), (14, 12, 149, 151), (73, 74, 156, 154), (69, 70, 148, 146), (144, 145, 77, 26), (26, 77, 78, 28), (28, 78, 79, 30), (30, 79, 80, 32), (32, 80, 81, 34), (34, 81, 82, 36), (36, 82, 83, 38), (38, 83, 84, 40), (40, 84, 85, 42), (42, 85, 86, 44), (44, 86, 87, 46), (46, 87, 88, 48), (48, 88, 89, 50), (50, 89, 90, 52), (52, 90, 91, 54), (54, 91, 92, 56), (56, 92, 93, 58), (58, 93, 94, 60), (19, 17, 104, 105), (60, 94, 95, 62), (62, 95, 65, 0), (0, 2, 4, 6, 129, 130, 132, 134, 136, 138, 140, 142, 144, 26, 28, 30, 32, 34, 36, 38, 40, 42, 44, 46, 48, 50, 52, 54, 56, 58, 60, 62), (1, 3, 64, 65), (3, 5, 66, 64), (5, 7, 67, 66), (7, 9, 128, 67), (9, 11, 131, 128), (11, 13, 133, 131), (13, 15, 135, 133), (15, 17, 137, 135), (17, 19, 139, 137), (19, 21, 141, 139), (21, 23, 143, 141), (23, 25, 145, 143), (25, 27, 77, 145), (27, 29, 78, 77), (29, 31, 79, 78), (31, 33, 80, 79), (33, 35, 81, 80), (35, 37, 82, 81), (37, 39, 83, 82), (39, 41, 84, 83), (41, 43, 85, 84), (43, 45, 86, 85), (45, 47, 87, 86), (47, 49, 88, 87), (49, 51, 89, 88), (51, 53, 90, 89), (53, 55, 91, 90), (55, 57, 92, 91), (57, 59, 93, 92), (59, 61, 94, 93), (61, 63, 95, 94), (63, 1, 65, 95), (96, 97, 127, 126, 125, 124, 123, 122, 121, 120, 119, 118, 117, 116, 115, 114, 113, 112, 111, 110, 109, 108, 107, 106, 105, 104, 103, 102, 101, 100, 99, 98), (47, 45, 118, 119), (21, 19, 105, 106), (49, 47, 119, 120), (23, 21, 106, 107), (51, 49, 120, 121), (25, 23, 107, 108), (53, 51, 121, 122), (27, 25, 108, 109), (55, 53, 122, 123), (29, 27, 109, 110), (3, 1, 97, 96), (57, 55, 123, 124), (31, 29, 110, 111), (5, 3, 96, 98), (59, 57, 124, 125), (33, 31, 111, 112), (7, 5, 98, 99), (61, 59, 125, 126), (35, 33, 112, 113), (9, 7, 99, 100), (63, 61, 126, 127), (37, 35, 113, 114), (11, 9, 100, 101), (1, 63, 127, 97), (39, 37, 114, 115), (13, 11, 101, 102), (41, 39, 115, 116), (15, 13, 102, 103), (43, 41, 116, 117), (17, 15, 103, 104), (45, 43, 117, 118), (68, 8, 129, 128), (8, 10, 130, 129), (69, 68, 128, 131), (10, 12, 132, 130), (70, 69, 131, 133), (12, 14, 134, 132), (71, 70, 133, 135), (14, 16, 136, 134), (72, 71, 135, 137), (16, 18, 138, 136), (73, 72, 137, 139), (18, 20, 140, 138), (74, 73, 139, 141), (20, 22, 142, 140), (75, 74, 141, 143), (22, 24, 144, 142), (76, 75, 143, 145), (24, 76, 145, 144), (24, 22, 159, 162), (71, 72, 152, 150), (10, 8, 161, 147), (75, 76, 163, 158), (18, 16, 153, 155), (68, 69, 146, 160), (76, 24, 162, 163), (72, 73, 154, 152), (12, 10, 147, 149), (20, 18, 155, 157), (164, 165, 167, 166), (166, 167, 169, 168), (168, 169, 171, 170), (170, 171, 173, 172), (172, 173, 175, 174), (174, 175, 177, 176), (176, 177, 179, 178), (178, 179, 181, 180), (180, 181, 183, 182), (182, 183, 185, 184), (184, 185, 187, 186), (186, 187, 189, 188), (188, 189, 191, 190), (190, 191, 193, 192), (192, 193, 195, 194), (194, 195, 197, 196), (196, 197, 199, 198), (198, 199, 201, 200), (200, 201, 203, 202), (202, 203, 205, 204), (204, 205, 207, 206), (206, 207, 209, 208), (208, 209, 211, 210), (210, 211, 213, 212), (212, 213, 215, 214), (214, 215, 217, 216), (216, 217, 219, 218), (218, 219, 221, 220), (220, 221, 223, 222), (222, 223, 225, 224), (167, 165, 227, 225, 223, 221, 219, 217, 215, 213, 211, 209, 207, 205, 203, 201, 199, 197, 195, 193, 191, 189, 187, 185, 183, 181, 179, 177, 175, 173, 171, 169), (224, 225, 227, 226), (226, 227, 165, 164)])
_uv = me_cylinder.uv_layers.new(name='UVMap')
_uv.uv.foreach_set('vector', [0.6378, 0.494, 0.5722, 0.4915, 0.5722, 0.4807, 0.6378, 0.483, 0.6378, 0.483, 0.5722, 0.4807, 0.5722, 0.4703, 0.6378, 0.4722, 0.6378, 0.4722, 0.5722, 0.4703, 0.5722, 0.4601, 0.6378, 0.4615, 0.6378, 0.4615, 0.5722, 0.4601, 0.5722, 0.4494, 0.6378, 0.4507, 0.0918, 0.8064, 0.06598, 0.8064, 0.06598, 0.6653, 0.0918, 0.6653, 0.2508, 0.8169, 0.2606, 0.8159, 0.2606, 0.9445, 0.2508, 0.9445, 0.4241, 0.813, 0.4328, 0.8084, 0.4328, 0.9445, 0.4241, 0.9445, 0.3856, 0.813, 0.395, 0.8159, 0.395, 0.9445, 0.3856, 0.9445, 0.2228, 0.8084, 0.2315, 0.813, 0.2315, 0.9445, 0.2228, 0.9445, 0.2606, 0.8159, 0.27, 0.813, 0.27, 0.9445, 0.2606, 0.9445, 0.4146, 0.8159, 0.4241, 0.813, 0.4241, 0.9445, 0.4146, 0.9445, 0.3769, 0.8084, 0.3856, 0.813, 0.3856, 0.9445, 0.3769, 0.9445, 0.6378, 0.6954, 0.5722, 0.6962, 0.5722, 0.6876, 0.6378, 0.6882, 0.6378, 0.6882, 0.5722, 0.6876, 0.5722, 0.6795, 0.6378, 0.68, 0.6378, 0.68, 0.5722, 0.6795, 0.5722, 0.6708, 0.6378, 0.6715, 0.6378, 0.6715, 0.5722, 0.6708, 0.5722, 0.6618, 0.6378, 0.6626, 0.6378, 0.6626, 0.5722, 0.6618, 0.5722, 0.6523, 0.6378, 0.6534, 0.6378, 0.6534, 0.5722, 0.6523, 0.5722, 0.6426, 0.6378, 0.644, 0.6378, 0.644, 0.5722, 0.6426, 0.5722, 0.6328, 0.6378, 0.6343, 0.6378, 0.6343, 0.5722, 0.6328, 0.5722, 0.6228, 0.6378, 0.6244, 0.6378, 0.6244, 0.5722, 0.6228, 0.5722, 0.6125, 0.6378, 0.6143, 0.6378, 0.6143, 0.5722, 0.6125, 0.5722, 0.6019, 0.6378, 0.6039, 0.6378, 0.6039, 0.5722, 0.6019, 0.5722, 0.5912, 0.6378, 0.5933, 0.6378, 0.5933, 0.5722, 0.5912, 0.5722, 0.5802, 0.6378, 0.5825, 0.6378, 0.5825, 0.5722, 0.5802, 0.5722, 0.5692, 0.6378, 0.5716, 0.6378, 0.5716, 0.5722, 0.5692, 0.5722, 0.5582, 0.6378, 0.5606, 0.6378, 0.5606, 0.5722, 0.5582, 0.5722, 0.5471, 0.6378, 0.5496, 0.6378, 0.5496, 0.5722, 0.5471, 0.5722, 0.536, 0.6378, 0.5386, 0.6378, 0.5386, 0.5722, 0.536, 0.5722, 0.525, 0.6378, 0.5275, 0.6378, 0.5275, 0.5722, 0.525, 0.5722, 0.5138, 0.6378, 0.5163, 0.701, 0.4389, 0.701, 0.4306, 0.7642, 0.4306, 0.7642, 0.4389, 0.6378, 0.5163, 0.5722, 0.5138, 0.5722, 0.5026, 0.6378, 0.5051, 0.6378, 0.5051, 0.5722, 0.5026, 0.5722, 0.4915, 0.6378, 0.494, 0.8635, 0.09643, 0.8616, 0.08676, 0.8616, 0.07689, 0.8635, 0.06722, 0.8673, 0.0581, 0.8728, 0.0499, 0.8798, 0.04292, 0.888, 0.03744, 0.8971, 0.03367, 0.9068, 0.03174, 0.9166, 0.03174, 0.9263, 0.03367, 0.9354, 0.03744, 0.9436, 0.04292, 0.9506, 0.0499, 0.9561, 0.0581, 0.9599, 0.06722, 0.9618, 0.07689, 0.9618, 0.08676, 0.9599, 0.09643, 0.9561, 0.1055, 0.9506, 0.1138, 0.9436, 0.1207, 0.9354, 0.1262, 0.9263, 0.13, 0.9166, 0.1319, 0.9068, 0.1319, 0.8971, 0.13, 0.888, 0.1262, 0.8798, 0.1207, 0.8728, 0.1138, 0.8673, 0.1055, 0.5608, 0.4903, 0.5608, 0.4785, 0.5722, 0.4807, 0.5722, 0.4915, 0.5608, 0.4785, 0.5608, 0.4681, 0.5722, 0.4703, 0.5722, 0.4807, 0.5608, 0.4681, 0.5608, 0.4583, 0.5722, 0.4601, 0.5722, 0.4703, 0.5608, 0.4583, 0.5608, 0.4479, 0.5722, 0.4494, 0.5722, 0.4601, 0.5608, 0.4479, 0.5608, 0.438, 0.5722, 0.4397, 0.5722, 0.4494, 0.5608, 0.438, 0.5608, 0.4295, 0.5722, 0.4307, 0.5722, 0.4397, 0.5608, 0.4295, 0.5608, 0.4224, 0.5722, 0.4224, 0.5722, 0.4307, 0.5608, 0.7299, 0.5608, 0.7266, 0.5722, 0.7257, 0.5722, 0.7299, 0.5608, 0.7266, 0.5608, 0.7203, 0.5722, 0.7187, 0.5722, 0.7257, 0.5608, 0.7203, 0.5608, 0.7128, 0.5722, 0.7107, 0.5722, 0.7187, 0.5608, 0.7128, 0.5608, 0.7056, 0.5722, 0.7037, 0.5722, 0.7107, 0.5608, 0.7056, 0.5608, 0.6982, 0.5722, 0.6962, 0.5722, 0.7037, 0.5608, 0.6982, 0.5608, 0.6902, 0.5722, 0.6876, 0.5722, 0.6962, 0.5608, 0.6902, 0.5608, 0.6821, 0.5722, 0.6795, 0.5722, 0.6876, 0.5608, 0.6821, 0.5608, 0.673, 0.5722, 0.6708, 0.5722, 0.6795, 0.5608, 0.673, 0.5608, 0.663, 0.5722, 0.6618, 0.5722, 0.6708, 0.5608, 0.663, 0.5608, 0.6531, 0.5722, 0.6523, 0.5722, 0.6618, 0.5608, 0.6531, 0.5608, 0.6438, 0.5722, 0.6426, 0.5722, 0.6523, 0.5608, 0.6438, 0.5608, 0.6342, 0.5722, 0.6328, 0.5722, 0.6426, 0.5608, 0.6342, 0.5608, 0.6236, 0.5722, 0.6228, 0.5722, 0.6328, 0.5608, 0.6236, 0.5608, 0.6131, 0.5722, 0.6125, 0.5722, 0.6228, 0.5608, 0.6131, 0.5608, 0.6029, 0.5722, 0.6019, 0.5722, 0.6125, 0.5608, 0.6029, 0.5608, 0.5919, 0.5722, 0.5912, 0.5722, 0.6019, 0.5608, 0.5919, 0.5608, 0.5801, 0.5722, 0.5802, 0.5722, 0.5912, 0.5608, 0.5801, 0.5608, 0.5683, 0.5722, 0.5692, 0.5722, 0.5802, 0.5608, 0.5683, 0.5608, 0.5575, 0.5722, 0.5582, 0.5722, 0.5692, 0.5608, 0.5575, 0.5608, 0.5468, 0.5722, 0.5471, 0.5722, 0.5582, 0.5608, 0.5468, 0.5608, 0.5353, 0.5722, 0.536, 0.5722, 0.5471, 0.5608, 0.5353, 0.5608, 0.5239, 0.5722, 0.525, 0.5722, 0.536, 0.5608, 0.5239, 0.5608, 0.5132, 0.5722, 0.5138, 0.5722, 0.525, 0.5608, 0.5132, 0.5608, 0.5021, 0.5722, 0.5026, 0.5722, 0.5138, 0.5608, 0.5021, 0.5608, 0.4903, 0.5722, 0.4915, 0.5722, 0.5026, 0.8336, 0.2119, 0.8259, 0.2151, 0.8178, 0.2167, 0.8096, 0.2167, 0.8015, 0.2151, 0.7938, 0.2119, 0.787, 0.2073, 0.7811, 0.2015, 0.7765, 0.1946, 0.7734, 0.187, 0.7718, 0.1789, 0.7718, 0.1706, 0.7734, 0.1625, 0.7765, 0.1549, 0.7811, 0.148, 0.787, 0.1422, 0.7938, 0.1376, 0.8015, 0.1345, 0.8096, 0.1328, 0.8178, 0.1328, 0.8259, 0.1345, 0.8336, 0.1376, 0.8404, 0.1422, 0.8463, 0.148, 0.8508, 0.1549, 0.854, 0.1625, 0.8556, 0.1706, 0.8556, 0.1789, 0.854, 0.187, 0.8508, 0.1946, 0.8463, 0.2015, 0.8404, 0.2073, 0.701, 0.5545, 0.701, 0.5462, 0.7642, 0.5462, 0.7642, 0.5545, 0.701, 0.4471, 0.701, 0.4389, 0.7642, 0.4389, 0.7642, 0.4471, 0.701, 0.5628, 0.701, 0.5545, 0.7642, 0.5545, 0.7642, 0.5628, 0.701, 0.4554, 0.701, 0.4471, 0.7642, 0.4471, 0.7642, 0.4554, 0.701, 0.571, 0.701, 0.5628, 0.7642, 0.5628, 0.7642, 0.571, 0.701, 0.4637, 0.701, 0.4554, 0.7642, 0.4554, 0.7642, 0.4637, 0.701, 0.5793, 0.701, 0.571, 0.7642, 0.571, 0.7642, 0.5793, 0.701, 0.4719, 0.701, 0.4637, 0.7642, 0.4637, 0.7642, 0.4719, 0.701, 0.5875, 0.701, 0.5793, 0.7642, 0.5793, 0.7642, 0.5875, 0.701, 0.4802, 0.701, 0.4719, 0.7642, 0.4719, 0.7642, 0.4802, 0.701, 0.6371, 0.701, 0.6288, 0.7642, 0.6288, 0.7642, 0.6371, 0.701, 0.5958, 0.701, 0.5875, 0.7642, 0.5875, 0.7642, 0.5958, 0.701, 0.4884, 0.701, 0.4802, 0.7642, 0.4802, 0.7642, 0.4884, 0.701, 0.6453, 0.701, 0.6371, 0.7642, 0.6371, 0.7642, 0.6453, 0.701, 0.6041, 0.701, 0.5958, 0.7642, 0.5958, 0.7642, 0.6041, 0.701, 0.4967, 0.701, 0.4884, 0.7642, 0.4884, 0.7642, 0.4967, 0.701, 0.6536, 0.701, 0.6453, 0.7642, 0.6453, 0.7642, 0.6536, 0.701, 0.6123, 0.701, 0.6041, 0.7642, 0.6041, 0.7642, 0.6123, 0.701, 0.505, 0.701, 0.4967, 0.7642, 0.4967, 0.7642, 0.505, 0.701, 0.6619, 0.701, 0.6536, 0.7642, 0.6536, 0.7642, 0.6619, 0.701, 0.6206, 0.701, 0.6123, 0.7642, 0.6123, 0.7642, 0.6206, 0.701, 0.5132, 0.701, 0.505, 0.7642, 0.505, 0.7642, 0.5132, 0.701, 0.6701, 0.701, 0.6619, 0.7642, 0.6619, 0.7642, 0.6701, 0.701, 0.6288, 0.701, 0.6206, 0.7642, 0.6206, 0.7642, 0.6288, 0.701, 0.5215, 0.701, 0.5132, 0.7642, 0.5132, 0.7642, 0.5215, 0.701, 0.6784, 0.701, 0.6701, 0.7642, 0.6701, 0.7642, 0.6784, 0.701, 0.5297, 0.701, 0.5215, 0.7642, 0.5215, 0.7642, 0.5297, 0.701, 0.6866, 0.701, 0.6784, 0.7642, 0.6784, 0.7642, 0.6866, 0.701, 0.538, 0.701, 0.5297, 0.7642, 0.5297, 0.7642, 0.538, 0.701, 0.4306, 0.701, 0.4224, 0.7642, 0.4224, 0.7642, 0.4306, 0.701, 0.5462, 0.701, 0.538, 0.7642, 0.538, 0.7642, 0.5462, 0.581, 0.4444, 0.6251, 0.4451, 0.6378, 0.4507, 0.5722, 0.4494, 0.6251, 0.4451, 0.6251, 0.4414, 0.6378, 0.4412, 0.6378, 0.4507, 0.581, 0.44, 0.581, 0.4444, 0.5722, 0.4494, 0.5722, 0.4397, 0.6251, 0.4414, 0.6251, 0.432, 0.6378, 0.4318, 0.6378, 0.4412, 0.581, 0.4308, 0.581, 0.44, 0.5722, 0.4397, 0.5722, 0.4307, 0.6251, 0.432, 0.6251, 0.4224, 0.6378, 0.4224, 0.6378, 0.4318, 0.581, 0.4224, 0.581, 0.4308, 0.5722, 0.4307, 0.5722, 0.4224, 0.6251, 0.7299, 0.6251, 0.722, 0.6378, 0.7231, 0.6378, 0.7299, 0.581, 0.7257, 0.581, 0.7299, 0.5722, 0.7299, 0.5722, 0.7257, 0.6251, 0.722, 0.6251, 0.7151, 0.6378, 0.7162, 0.6378, 0.7231, 0.581, 0.7185, 0.581, 0.7257, 0.5722, 0.7257, 0.5722, 0.7187, 0.6251, 0.7151, 0.6251, 0.7082, 0.6378, 0.7092, 0.6378, 0.7162, 0.581, 0.7095, 0.581, 0.7185, 0.5722, 0.7187, 0.5722, 0.7107, 0.6251, 0.7082, 0.6251, 0.7031, 0.6378, 0.7023, 0.6378, 0.7092, 0.581, 0.7032, 0.581, 0.7095, 0.5722, 0.7107, 0.5722, 0.7037, 0.6251, 0.7031, 0.6251, 0.6994, 0.6378, 0.6954, 0.6378, 0.7023, 0.581, 0.6997, 0.581, 0.7032, 0.5722, 0.7037, 0.5722, 0.6962, 0.6251, 0.6994, 0.581, 0.6997, 0.5722, 0.6962, 0.6378, 0.6954, 0.2208, 0.8068, 0.2228, 0.8084, 0.2228, 0.9445, 0.1898, 0.9445, 0.395, 0.8159, 0.4048, 0.8169, 0.4048, 0.9445, 0.395, 0.9445, 0.2787, 0.8084, 0.2807, 0.8068, 0.3117, 0.9445, 0.2787, 0.9445, 0.4328, 0.8084, 0.4348, 0.8068, 0.4657, 0.9445, 0.4328, 0.9445, 0.241, 0.8159, 0.2508, 0.8169, 0.2508, 0.9445, 0.241, 0.9445, 0.3749, 0.8068, 0.3769, 0.8084, 0.3769, 0.9445, 0.3439, 0.9445, 0.1498, 0.8064, 0.124, 0.8064, 0.124, 0.6653, 0.1498, 0.6653, 0.4048, 0.8169, 0.4146, 0.8159, 0.4146, 0.9445, 0.4048, 0.9445, 0.27, 0.813, 0.2787, 0.8084, 0.2787, 0.9445, 0.27, 0.9445, 0.2315, 0.813, 0.241, 0.8159, 0.241, 0.9445, 0.2315, 0.9445, 0.2073, 0.5334, 0.2745, 0.5679, 0.2679, 0.5844, 0.1958, 0.5635, 0.1958, 0.5635, 0.2679, 0.5844, 0.2648, 0.6018, 0.1898, 0.5949, 0.1898, 0.5949, 0.2648, 0.6018, 0.2649, 0.6195, 0.19, 0.6271, 0.19, 0.6271, 0.2649, 0.6195, 0.2685, 0.6368, 0.1964, 0.6588, 0.1964, 0.6588, 0.2685, 0.6368, 0.2753, 0.653, 0.2093, 0.6883, 0.2093, 0.6883, 0.2753, 0.653, 0.2851, 0.6676, 0.227, 0.7149, 0.227, 0.7149, 0.2851, 0.6676, 0.2976, 0.6799, 0.2497, 0.7377, 0.2497, 0.7377, 0.2976, 0.6799, 0.3123, 0.6894, 0.2765, 0.7557, 0.2765, 0.7557, 0.3123, 0.6894, 0.3286, 0.6959, 0.3064, 0.7682, 0.3064, 0.7682, 0.3286, 0.6959, 0.3459, 0.6991, 0.3383, 0.7746, 0.3383, 0.7746, 0.3459, 0.6991, 0.3635, 0.699, 0.371, 0.7746, 0.371, 0.7746, 0.3635, 0.699, 0.3808, 0.6954, 0.4029, 0.7677, 0.4029, 0.7677, 0.3808, 0.6954, 0.3971, 0.6884, 0.4328, 0.7553, 0.4328, 0.7553, 0.3971, 0.6884, 0.4116, 0.6784, 0.46, 0.7372, 0.46, 0.7372, 0.4116, 0.6784, 0.4241, 0.6658, 0.4833, 0.714, 0.4833, 0.714, 0.4241, 0.6658, 0.4338, 0.651, 0.501, 0.6864, 0.501, 0.6864, 0.4338, 0.651, 0.4405, 0.6346, 0.5135, 0.6561, 0.5135, 0.6561, 0.4405, 0.6346, 0.4438, 0.6172, 0.5193, 0.624, 0.5193, 0.624, 0.4438, 0.6172, 0.4438, 0.5995, 0.5187, 0.5916, 0.5187, 0.5916, 0.4438, 0.5995, 0.4402, 0.5822, 0.5125, 0.56, 0.5125, 0.56, 0.4402, 0.5822, 0.4334, 0.5659, 0.5, 0.5298, 0.5, 0.5298, 0.4334, 0.5659, 0.4235, 0.5513, 0.4815, 0.5031, 0.4815, 0.5031, 0.4235, 0.5513, 0.4109, 0.5389, 0.4585, 0.4801, 0.4585, 0.4801, 0.4109, 0.5389, 0.3961, 0.5293, 0.4312, 0.4625, 0.4312, 0.4625, 0.3961, 0.5293, 0.3797, 0.5227, 0.4012, 0.4501, 0.4012, 0.4501, 0.3797, 0.5227, 0.3623, 0.5194, 0.3693, 0.4444, 0.3693, 0.4444, 0.3623, 0.5194, 0.3446, 0.5196, 0.337, 0.4444, 0.337, 0.4444, 0.3446, 0.5196, 0.3273, 0.5233, 0.3051, 0.4507, 0.3051, 0.4507, 0.3273, 0.5233, 0.3111, 0.5303, 0.2748, 0.4633, 0.2748, 0.4633, 0.3111, 0.5303, 0.2966, 0.5403, 0.2473, 0.4818, 0.2679, 0.5844, 0.2745, 0.5679, 0.2842, 0.553, 0.2966, 0.5403, 0.3111, 0.5303, 0.3273, 0.5233, 0.3446, 0.5196, 0.3623, 0.5194, 0.3797, 0.5227, 0.3961, 0.5293, 0.4109, 0.5389, 0.4235, 0.5513, 0.4334, 0.5659, 0.4402, 0.5822, 0.4438, 0.5995, 0.4438, 0.6172, 0.4405, 0.6346, 0.4338, 0.651, 0.4241, 0.6658, 0.4116, 0.6784, 0.3971, 0.6884, 0.3808, 0.6954, 0.3635, 0.699, 0.3459, 0.6991, 0.3286, 0.6959, 0.3123, 0.6894, 0.2976, 0.6799, 0.2851, 0.6676, 0.2753, 0.653, 0.2685, 0.6368, 0.2649, 0.6195, 0.2648, 0.6018, 0.2473, 0.4818, 0.2966, 0.5403, 0.2842, 0.553, 0.2246, 0.5058, 0.2246, 0.5058, 0.2842, 0.553, 0.2745, 0.5679, 0.2073, 0.5334])
me_cylinder.materials.append(mat_agl_diffuse)
me_cylinder.update()
me_cube_001 = bpy.data.meshes.new('Cube.001')
me_cube_001.from_pydata([(0.5067, -0.0126, -0.055), (0.5067, -0.2282, -0.055), (0.5037, -0.0126, -0.02418), (0.5037, -0.2282, -0.02418), (0.4947, -0.0126, 0.005446), (0.4947, -0.2282, 0.005446), (0.4801, -0.0126, 0.03275), (0.4801, -0.2282, 0.03275), (0.4605, -0.0126, 0.05669), (0.4605, -0.2282, 0.05669), (0.4366, -0.0126, 0.07633), (0.4366, -0.2282, 0.07633), (0.4092, -0.0126, 0.09093), (0.4092, -0.2282, 0.09093), (0.3796, -0.0126, 0.09992), (0.3796, -0.2282, 0.09992), (0.3488, -0.0126, 0.103), (0.3488, -0.2282, 0.103), (0.1838, -0.0126, 0.1029), (0.1838, -0.2282, 0.1029), (0.1838, -0.0126, 0.09093), (0.1838, -0.2282, 0.09093), (0.1838, -0.0126, 0.07633), (0.1838, -0.2282, 0.07633), (0.1838, -0.0126, 0.05669), (0.1838, -0.2282, 0.05669), (0.1838, -0.0126, 0.03275), (0.1838, -0.2282, 0.03275), (0.1838, -0.0126, 0.005446), (0.1838, -0.2282, 0.005446), (0.1838, -0.0126, -0.02418), (0.1838, -0.2282, -0.02418), (0.1909, -0.0126, -0.055), (0.1909, -0.2282, -0.055), (0.1939, -0.0126, -0.08581), (0.1939, -0.2282, -0.08581), (0.2029, -0.0126, -0.1154), (0.2029, -0.2282, -0.1154), (0.2175, -0.0126, -0.1427), (0.2175, -0.2282, -0.1427), (0.2371, -0.0126, -0.1667), (0.2371, -0.2282, -0.1667), (0.261, -0.0126, -0.1863), (0.261, -0.2282, -0.1863), (0.2884, -0.0126, -0.2009), (0.2884, -0.2282, -0.2009), (0.318, -0.0126, -0.2099), (0.318, -0.2282, -0.2099), (0.3488, -0.0126, -0.2129), (0.3488, -0.2282, -0.2129), (0.3796, -0.0126, -0.2099), (0.3796, -0.2282, -0.2099), (0.4092, -0.0126, -0.2009), (0.4092, -0.2282, -0.2009), (0.4366, -0.0126, -0.1863), (0.4366, -0.2282, -0.1863), (0.4605, -0.0126, -0.1667), (0.4605, -0.2282, -0.1667), (0.4801, -0.0126, -0.1427), (0.4801, -0.2282, -0.1427), (0.4947, -0.0126, -0.1154), (0.4947, -0.2282, -0.1154), (0.5037, -0.0126, -0.08581), (0.5037, -0.2282, -0.08581)], [], [(0, 1, 3, 2), (2, 3, 5, 4), (4, 5, 7, 6), (6, 7, 9, 8), (8, 9, 11, 10), (10, 11, 13, 12), (12, 13, 15, 14), (14, 15, 17, 16), (16, 17, 19, 18), (30, 31, 33, 32), (32, 33, 35, 34), (34, 35, 37, 36), (36, 37, 39, 38), (38, 39, 41, 40), (40, 41, 43, 42), (42, 43, 45, 44), (44, 45, 47, 46), (46, 47, 49, 48), (48, 49, 51, 50), (50, 51, 53, 52), (52, 53, 55, 54), (54, 55, 57, 56), (56, 57, 59, 58), (58, 59, 61, 60), (3, 1, 63, 61, 59, 57, 55, 53, 51, 49, 47, 45, 43, 41, 39, 37, 35, 33, 31, 29, 27, 25, 23, 21, 19, 17, 15, 13, 11, 9, 7, 5), (60, 61, 63, 62), (62, 63, 1, 0), (0, 2, 4, 6, 8, 10, 12, 14, 16, 18, 20, 22, 24, 26, 28, 30, 32, 34, 36, 38, 40, 42, 44, 46, 48, 50, 52, 54, 56, 58, 60, 62)])
_uv = me_cube_001.uv_layers.new(name='UVMap')
_uv.uv.foreach_set('vector', [0.01609, 0.3621, 0.1577, 0.3621, 0.1577, 0.3825, 0.01609, 0.3825, 0.01609, 0.3825, 0.1577, 0.3825, 0.1577, 0.4028, 0.01609, 0.4028, 0.01609, 0.4028, 0.1577, 0.4028, 0.1577, 0.4231, 0.01609, 0.4231, 0.01609, 0.4231, 0.1577, 0.4231, 0.1577, 0.4434, 0.01609, 0.4434, 0.01609, 0.4434, 0.1577, 0.4434, 0.1577, 0.4638, 0.01609, 0.4638, 0.01609, 0.4638, 0.1577, 0.4638, 0.1577, 0.4841, 0.01609, 0.4841, 0.01609, 0.4841, 0.1577, 0.4841, 0.1577, 0.5044, 0.01609, 0.5044, 0.01609, 0.5044, 0.1577, 0.5044, 0.1577, 0.5248, 0.01609, 0.5248, 0.01609, 0.5248, 0.1577, 0.5248, 0.1577, 0.6331, 0.01609, 0.6331, 0.01609, 0.01609, 0.1577, 0.01609, 0.1577, 0.03685, 0.01609, 0.03685, 0.01609, 0.03685, 0.1577, 0.03685, 0.1577, 0.05718, 0.01609, 0.05718, 0.01609, 0.05718, 0.1577, 0.05718, 0.1577, 0.07751, 0.01609, 0.07751, 0.01609, 0.07751, 0.1577, 0.07751, 0.1577, 0.09784, 0.01609, 0.09784, 0.01609, 0.09784, 0.1577, 0.09784, 0.1577, 0.1182, 0.01609, 0.1182, 0.01609, 0.1182, 0.1577, 0.1182, 0.1577, 0.1385, 0.01609, 0.1385, 0.01609, 0.1385, 0.1577, 0.1385, 0.1577, 0.1588, 0.01609, 0.1588, 0.01609, 0.1588, 0.1577, 0.1588, 0.1577, 0.1792, 0.01609, 0.1792, 0.01609, 0.1792, 0.1577, 0.1792, 0.1577, 0.1995, 0.01609, 0.1995, 0.01609, 0.1995, 0.1577, 0.1995, 0.1577, 0.2198, 0.01609, 0.2198, 0.01609, 0.2198, 0.1577, 0.2198, 0.1577, 0.2401, 0.01609, 0.2401, 0.01609, 0.2401, 0.1577, 0.2401, 0.1577, 0.2605, 0.01609, 0.2605, 0.01609, 0.2605, 0.1577, 0.2605, 0.1577, 0.2808, 0.01609, 0.2808, 0.01609, 0.2808, 0.1577, 0.2808, 0.1577, 0.3011, 0.01609, 0.3011, 0.01609, 0.3011, 0.1577, 0.3011, 0.1577, 0.3215, 0.01609, 0.3215, 0.6063, 0.7544, 0.6265, 0.7524, 0.6467, 0.7544, 0.6662, 0.7603, 0.6841, 0.7698, 0.6998, 0.7827, 0.7127, 0.7985, 0.7223, 0.8164, 0.7282, 0.8358, 0.7302, 0.8561, 0.7282, 0.8763, 0.7223, 0.8958, 0.7127, 0.9137, 0.6998, 0.9294, 0.6841, 0.9423, 0.6662, 0.9519, 0.6467, 0.9578, 0.6265, 0.9598, 0.6062, 0.9644, 0.5868, 0.9644, 0.5689, 0.9644, 0.5531, 0.9644, 0.5402, 0.9644, 0.5307, 0.9644, 0.5228, 0.9644, 0.5228, 0.8561, 0.5248, 0.8358, 0.5307, 0.8164, 0.5403, 0.7984, 0.5532, 0.7827, 0.5689, 0.7698, 0.5868, 0.7603, 0.01609, 0.3215, 0.1577, 0.3215, 0.1577, 0.3418, 0.01609, 0.3418, 0.01609, 0.3418, 0.1577, 0.3418, 0.1577, 0.3621, 0.01609, 0.3621, 0.8613, 0.754, 0.8816, 0.756, 0.901, 0.7619, 0.9189, 0.7714, 0.9347, 0.7843, 0.9476, 0.8001, 0.9571, 0.818, 0.963, 0.8374, 0.965, 0.8577, 0.965, 0.966, 0.9572, 0.966, 0.9476, 0.966, 0.9347, 0.966, 0.919, 0.966, 0.901, 0.966, 0.8816, 0.966, 0.8613, 0.9614, 0.8411, 0.9594, 0.8217, 0.9535, 0.8037, 0.9439, 0.788, 0.931, 0.7751, 0.9153, 0.7655, 0.8974, 0.7596, 0.8779, 0.7576, 0.8577, 0.7596, 0.8375, 0.7655, 0.818, 0.7751, 0.8001, 0.788, 0.7844, 0.8037, 0.7715, 0.8216, 0.7619, 0.8411, 0.756])
me_cube_001.materials.append(mat_agl_diffuse)
me_cube_001.use_mirror_vertex_groups = False
me_cube_001.update()

# ---- objects
ob_barrel = bpy.data.objects.new('barrel', me_cube)
ob_turret = bpy.data.objects.new('turret', me_cylinder)
ob_mag = bpy.data.objects.new('mag', me_cube_001)
ob_empty = bpy.data.objects.new('Empty', None)

# ---- transforms, parenting, visibility, modifiers, constraints
ob_barrel.location = (5.135e-08, 0.3401, 0.378)
ob_barrel.lock_rotations_4d = False
ob_barrel.empty_display_type = 'ARROWS'
ob_barrel.lineart.crease_threshold = 0.0
ob_turret.location = (-0.09073, 1.37e-08, 0.378)
ob_mag.location = (-0.117, 0.3401, 0.378)
ob_mag.lock_rotations_4d = False
ob_mag.empty_display_type = 'ARROWS'
ob_mag.lineart.crease_threshold = 0.0
ob_empty.location = (0.0, 0.0, 0.0)

# ---- collection membership
col_agl.objects.link(ob_barrel)
col_agl.objects.link(ob_turret)
col_agl.objects.link(ob_mag)
col_agl.objects.link(ob_empty)

# ---- scene / render settings (as saved in the file)
scene.frame_start = 1; scene.frame_end = 250; scene.frame_set(1)
scene.render.engine = 'BLENDER_EEVEE_NEXT'
scene.cycles.sampling_pattern = 'TABULATED_SOBOL'
scene.eevee.ray_tracing_options.trace_max_roughness = 0.0
bpy.context.view_layer.update()

# ---- added for rendering (the .blend has no active camera and no usable light): camera, sun
cam_auto = bpy.data.cameras.new('AutoCamera')
cam_auto.lens = 50.0
cam_auto.sensor_width = 36.0
cam_auto.clip_end = 1000.0
ob_auto_camera = bpy.data.objects.new('AutoCamera', cam_auto)
scene.collection.objects.link(ob_auto_camera)
ob_auto_camera.location = (1.40731, -1.2171, 1.30358)
ob_auto_camera.rotation_euler = (1.09748, -7.21219e-08, 0.694738)
scene.camera = ob_auto_camera
light_auto_sun = bpy.data.lights.new('AutoSun', 'SUN')
light_auto_sun.energy = 3.0
light_auto_sun.angle = 0.0523599
ob_auto_sun = bpy.data.objects.new('AutoSun', light_auto_sun)
scene.collection.objects.link(ob_auto_sun)
ob_auto_sun.rotation_euler = (0.872665, 0.174533, 0.523599)
bpy.context.view_layer.update()
